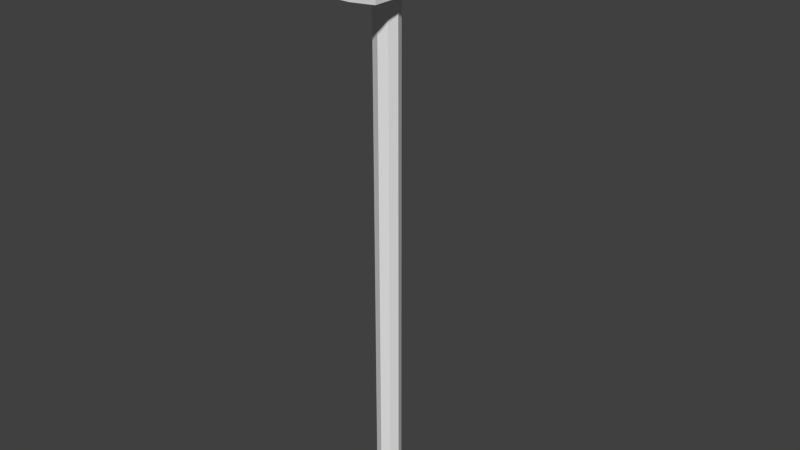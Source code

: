 # Source: Marreta.blend  (saved by Blender 2.65.0; exported with 4.5.12 LTS)
import bpy
from mathutils import Matrix  # noqa: F401  (used for matrix-valued properties, if any)

bpy.ops.wm.read_factory_settings(use_empty=True)
scene = bpy.context.scene
scene.name = 'Scene'

# ---- collections
col_collection_1 = bpy.data.collections.new('Collection 1'); scene.collection.children.link(col_collection_1)

# ---- world
world_world = bpy.data.worlds.new('World'); scene.world = world_world
world_world.color = (0.05088, 0.05088, 0.05088)
world_world.use_sun_shadow = False
world_world.sun_shadow_jitter_overblur = 0.0
world_world.cycles.sampling_method = 'MANUAL'
world_world.cycles.sample_map_resolution = 256

# ---- meshes
me_cylinder = bpy.data.meshes.new('Cylinder')
me_cylinder.from_pydata([(-2.972e-07, 0.01604, -0.06184), (-2.972e-07, 0.01604, 0.7255), (0.01134, 0.01134, -0.06184), (0.01134, 0.01134, 0.7255), (0.01604, -7.009e-10, -0.06184), (0.01604, -7.009e-10, 0.7255), (0.01134, -0.01134, -0.06184), (0.01134, -0.01134, 0.7255), (-2.986e-07, -0.01604, -0.06184), (-2.986e-07, -0.01604, 0.7255), (-0.01134, -0.01134, -0.06184), (-0.01134, -0.01134, 0.7255), (-0.01604, 1.912e-10, -0.06184), (-0.01604, 1.912e-10, 0.7255), (-0.01134, 0.01134, -0.06184), (-0.01134, 0.01134, 0.7255), (-2.972e-07, 0.01604, 0.135), (-2.972e-07, 0.01604, 0.3319), (-2.972e-07, 0.01604, 0.5287), (0.01134, 0.01134, 0.5287), (0.01134, 0.01134, 0.3319), (0.01134, 0.01134, 0.135), (0.01604, -7.009e-10, 0.5287), (0.01604, -7.009e-10, 0.3319), (0.01604, -7.009e-10, 0.135), (0.01134, -0.01134, 0.5287), (0.01134, -0.01134, 0.3319), (0.01134, -0.01134, 0.135), (-2.986e-07, -0.01604, 0.5287), (-2.986e-07, -0.01604, 0.3319), (-2.986e-07, -0.01604, 0.135), (-0.01134, -0.01134, 0.5287), (-0.01134, -0.01134, 0.3319), (-0.01134, -0.01134, 0.135), (-0.01604, 1.912e-10, 0.5287), (-0.01604, 1.912e-10, 0.3319), (-0.01604, 1.912e-10, 0.135), (-0.01134, 0.01134, 0.5287), (-0.01134, 0.01134, 0.3319), (-0.01134, 0.01134, 0.135), (-0.02796, -0.09035, 0.6342), (-0.028, 0.1346, 0.6342), (0.028, 0.1346, 0.6342), (0.02796, -0.09035, 0.6342), (-0.02796, -0.09035, 0.6902), (-0.028, 0.1346, 0.6902), (0.028, 0.1346, 0.6902), (0.02796, -0.09035, 0.6902), (-0.0363, -0.06023, 0.6985), (-0.0363, -0.03012, 0.6985), (-0.0363, 2.418e-09, 0.6985), (-0.0363, 0.03012, 0.6985), (-0.0363, 0.06023, 0.6985), (-0.0363, 0.06023, 0.6259), (-0.0363, 0.03012, 0.6259), (-0.0363, -2.418e-09, 0.6259), (-0.0363, -0.03012, 0.6259), (-0.0363, -0.06023, 0.6259), (0.0363, 0.06023, 0.6985), (0.0363, 0.03012, 0.6985), (0.0363, -2.418e-09, 0.6985), (0.0363, -0.03012, 0.6985), (0.0363, -0.06023, 0.6985), (0.0363, -0.06023, 0.6259), (0.0363, -0.03012, 0.6259), (0.0363, 2.418e-09, 0.6259), (0.0363, 0.03012, 0.6259), (0.0363, 0.06023, 0.6259)], [], [(18, 1, 3, 19), (19, 3, 5, 22), (22, 5, 7, 25), (25, 7, 9, 28), (28, 9, 11, 31), (31, 11, 13, 34), (9, 3, 1, 11), (37, 15, 1, 18), (34, 13, 15, 37), (10, 0, 2, 8), (0, 16, 21, 2), (16, 17, 20, 21), (17, 18, 19, 20), (2, 21, 24, 4), (21, 20, 23, 24), (20, 19, 22, 23), (4, 24, 27, 6), (24, 23, 26, 27), (23, 22, 25, 26), (6, 27, 30, 8), (27, 26, 29, 30), (26, 25, 28, 29), (8, 30, 33, 10), (30, 29, 32, 33), (29, 28, 31, 32), (10, 33, 36, 12), (33, 32, 35, 36), (32, 31, 34, 35), (14, 39, 16, 0), (39, 38, 17, 16), (38, 37, 18, 17), (12, 36, 39, 14), (36, 35, 38, 39), (35, 34, 37, 38), (52, 45, 41, 53), (45, 46, 42, 41), (62, 47, 43, 63), (47, 44, 40, 43), (53, 41, 42, 67), (58, 46, 45, 52), (7, 5, 3, 9), (15, 13, 11, 1), (0, 10, 12, 14), (8, 2, 4, 6), (44, 48, 57, 40), (48, 49, 56, 57), (49, 50, 55, 56), (50, 51, 54, 55), (51, 52, 53, 54), (46, 58, 67, 42), (58, 59, 66, 67), (59, 60, 65, 66), (60, 61, 64, 65), (61, 62, 63, 64), (40, 57, 63, 43), (57, 56, 64, 63), (56, 55, 65, 64), (55, 54, 66, 65), (54, 53, 67, 66), (47, 62, 48, 44), (62, 61, 49, 48), (61, 60, 50, 49), (60, 59, 51, 50), (59, 58, 52, 51)])
_uv = me_cylinder.uv_layers.new(name='UVMap')
_uv.uv.foreach_set('vector', [0.2695, 0.2592, 0.2679, 0.01724, 0.3036, 0.01719, 0.3051, 0.2591, 0.2277, 0.7432, 0.2262, 0.9851, 0.1905, 0.9851, 0.192, 0.7431, 0.192, 0.7431, 0.1905, 0.9851, 0.1548, 0.985, 0.1564, 0.7431, 0.001524, 0.2593, 0.0, 0.01729, 0.03566, 0.01724, 0.03719, 0.2592, 0.03719, 0.2592, 0.03566, 0.01724, 0.07133, 0.01719, 0.07285, 0.2591, 0.1533, 0.7431, 0.1548, 0.985, 0.1192, 0.9851, 0.1177, 0.7431, 0.3992, 0.7848, 0.5004, 0.8718, 0.4584, 0.9078, 0.3573, 0.8208, 0.2338, 0.2593, 0.2323, 0.01729, 0.2679, 0.01724, 0.2695, 0.2592, 0.1177, 0.7431, 0.1192, 0.9851, 0.08352, 0.9851, 0.08199, 0.7432, 0.6078, 0.9078, 0.6078, 0.7848, 0.667, 0.7848, 0.667, 0.9078, 0.274, 0.9851, 0.2725, 0.7431, 0.3082, 0.7431, 0.3097, 0.985, 0.2725, 0.7431, 0.271, 0.5012, 0.3066, 0.5011, 0.3082, 0.7431, 0.271, 0.5012, 0.2695, 0.2592, 0.3051, 0.2591, 0.3066, 0.5011, 0.2323, 0.01729, 0.2307, 0.2593, 0.1951, 0.2592, 0.1966, 0.01724, 0.2307, 0.2593, 0.2292, 0.5012, 0.1936, 0.5012, 0.1951, 0.2592, 0.2292, 0.5012, 0.2277, 0.7432, 0.192, 0.7431, 0.1936, 0.5012, 0.1966, 0.01724, 0.1951, 0.2592, 0.1594, 0.2591, 0.1609, 0.01719, 0.1951, 0.2592, 0.1936, 0.5012, 0.1579, 0.5011, 0.1594, 0.2591, 0.1936, 0.5012, 0.192, 0.7431, 0.1564, 0.7431, 0.1579, 0.5011, 0.006094, 0.9851, 0.004571, 0.7432, 0.04024, 0.7431, 0.04176, 0.9851, 0.004571, 0.7432, 0.003047, 0.5012, 0.03871, 0.5012, 0.04024, 0.7431, 0.003047, 0.5012, 0.001524, 0.2593, 0.03719, 0.2592, 0.03871, 0.5012, 0.04176, 0.9851, 0.04024, 0.7431, 0.0759, 0.7431, 0.07742, 0.985, 0.04024, 0.7431, 0.03871, 0.5012, 0.07438, 0.5011, 0.0759, 0.7431, 0.03871, 0.5012, 0.03719, 0.2592, 0.07285, 0.2591, 0.07438, 0.5011, 0.1488, 0.01719, 0.1503, 0.2591, 0.1146, 0.2592, 0.1131, 0.01724, 0.1503, 0.2591, 0.1518, 0.5011, 0.1161, 0.5012, 0.1146, 0.2592, 0.1518, 0.5011, 0.1533, 0.7431, 0.1177, 0.7431, 0.1161, 0.5012, 0.2384, 0.9851, 0.2368, 0.7432, 0.2725, 0.7431, 0.274, 0.9851, 0.2368, 0.7432, 0.2353, 0.5012, 0.271, 0.5012, 0.2725, 0.7431, 0.2353, 0.5012, 0.2338, 0.2593, 0.2695, 0.2592, 0.271, 0.5012, 0.1131, 0.01724, 0.1146, 0.2592, 0.07895, 0.2593, 0.07742, 0.01729, 0.1146, 0.2592, 0.1161, 0.5012, 0.08047, 0.5012, 0.07895, 0.2593, 0.1161, 0.5012, 0.1177, 0.7431, 0.08199, 0.7432, 0.08047, 0.5012, 0.3226, 0.1142, 0.3223, 0.03576, 0.5423, 0.03518, 0.5426, 0.1136, 0.323, 0.6963, 0.3223, 0.5071, 0.5423, 0.5066, 0.543, 0.6957, 0.7643, 0.4281, 0.764, 0.5066, 0.544, 0.506, 0.5443, 0.4275, 0.5447, 0.6963, 0.544, 0.5071, 0.764, 0.5066, 0.7647, 0.6957, 0.766, 0.1142, 0.7657, 0.03576, 0.9857, 0.03518, 0.986, 0.1136, 0.9871, 0.8989, 0.9874, 0.9774, 0.7674, 0.978, 0.7671, 0.8995, 0.4584, 0.7848, 0.5004, 0.8208, 0.5004, 0.8718, 0.3992, 0.7848, 0.3992, 0.9078, 0.3573, 0.8718, 0.3573, 0.8208, 0.4584, 0.9078, 0.6078, 0.7848, 0.6078, 0.9078, 0.5659, 0.8718, 0.5659, 0.8208, 0.667, 0.9078, 0.667, 0.7848, 0.7089, 0.8208, 0.7089, 0.8718, 0.324, 0.5066, 0.3237, 0.4281, 0.5437, 0.4275, 0.544, 0.506, 0.3237, 0.4281, 0.3234, 0.3496, 0.5434, 0.3491, 0.5437, 0.4275, 0.3234, 0.3496, 0.3231, 0.2712, 0.5432, 0.2706, 0.5434, 0.3491, 0.3231, 0.2712, 0.3229, 0.1927, 0.5429, 0.1921, 0.5432, 0.2706, 0.3229, 0.1927, 0.3226, 0.1142, 0.5426, 0.1136, 0.5429, 0.1921, 0.7657, 0.03576, 0.7654, 0.1142, 0.5454, 0.1136, 0.5457, 0.03518, 0.7654, 0.1142, 0.7651, 0.1927, 0.5451, 0.1921, 0.5454, 0.1136, 0.7651, 0.1927, 0.7649, 0.2712, 0.5448, 0.2706, 0.5451, 0.1921, 0.7649, 0.2712, 0.7646, 0.3496, 0.5446, 0.3491, 0.5448, 0.2706, 0.7646, 0.3496, 0.7643, 0.4281, 0.5443, 0.4275, 0.5446, 0.3491, 0.7674, 0.5066, 0.7671, 0.4281, 0.9871, 0.4275, 0.9874, 0.506, 0.7671, 0.4281, 0.7668, 0.3496, 0.9868, 0.3491, 0.9871, 0.4275, 0.7668, 0.3496, 0.7665, 0.2712, 0.9866, 0.2706, 0.9868, 0.3491, 0.7665, 0.2712, 0.7663, 0.1927, 0.9863, 0.1921, 0.9866, 0.2706, 0.7663, 0.1927, 0.766, 0.1142, 0.986, 0.1136, 0.9863, 0.1921, 0.9857, 0.5066, 0.986, 0.585, 0.766, 0.5856, 0.7657, 0.5071, 0.986, 0.585, 0.9863, 0.6635, 0.7663, 0.6641, 0.766, 0.5856, 0.9863, 0.6635, 0.9866, 0.742, 0.7665, 0.7426, 0.7663, 0.6641, 0.9866, 0.742, 0.9868, 0.8204, 0.7668, 0.821, 0.7665, 0.7426, 0.9868, 0.8204, 0.9871, 0.8989, 0.7671, 0.8995, 0.7668, 0.821])
me_cylinder.use_remesh_preserve_volume = False
me_cylinder.use_remesh_preserve_attributes = False
me_cylinder.use_mirror_vertex_groups = False
me_cylinder.update()

# ---- objects
ob_cylinder = bpy.data.objects.new('Cylinder', me_cylinder)

# ---- transforms, parenting, visibility, modifiers, constraints
ob_cylinder.location = (0.0, 0.0, 0.0)
ob_cylinder.lineart.crease_threshold = 0.0

# ---- collection membership
col_collection_1.objects.link(ob_cylinder)

# ---- scene / render settings (as saved in the file)
scene.frame_start = 1; scene.frame_end = 250; scene.frame_set(1)
scene.render.engine = 'BLENDER_EEVEE_NEXT'
scene.render.image_settings.color_mode = 'RGB'
scene.render.image_settings.compression = 90
scene.render.resolution_percentage = 50
scene.render.dither_intensity = 0.0
scene.render.bake_margin = 2
scene.render.bake_bias = 0.0
scene.cycles.use_denoising = False
scene.cycles.samples = 10
scene.cycles.sampling_pattern = 'TABULATED_SOBOL'
scene.cycles.light_sampling_threshold = 0.0
scene.cycles.use_adaptive_sampling = False
scene.cycles.use_light_tree = False
scene.cycles.blur_glossy = 0.0
scene.cycles.volume_bounces = 1
scene.cycles.pixel_filter_type = 'GAUSSIAN'
scene.cycles.sample_clamp_indirect = 0.0
scene.view_settings.view_transform = 'Standard'
bpy.context.view_layer.update()

# ---- added for rendering (the .blend has no active camera and no usable light): camera, sun
cam_auto = bpy.data.cameras.new('AutoCamera')
cam_auto.lens = 50.0
cam_auto.sensor_width = 36.0
cam_auto.clip_end = 1000.0
ob_auto_camera = bpy.data.objects.new('AutoCamera', cam_auto)
scene.collection.objects.link(ob_auto_camera)
ob_auto_camera.location = (0.76063, -0.890631, 0.94036)
ob_auto_camera.rotation_euler = (1.09748, -7.21219e-08, 0.694738)
scene.camera = ob_auto_camera
light_auto_sun = bpy.data.lights.new('AutoSun', 'SUN')
light_auto_sun.energy = 3.0
light_auto_sun.angle = 0.0523599
ob_auto_sun = bpy.data.objects.new('AutoSun', light_auto_sun)
scene.collection.objects.link(ob_auto_sun)
ob_auto_sun.rotation_euler = (0.872665, 0.174533, 0.523599)
bpy.context.view_layer.update()
